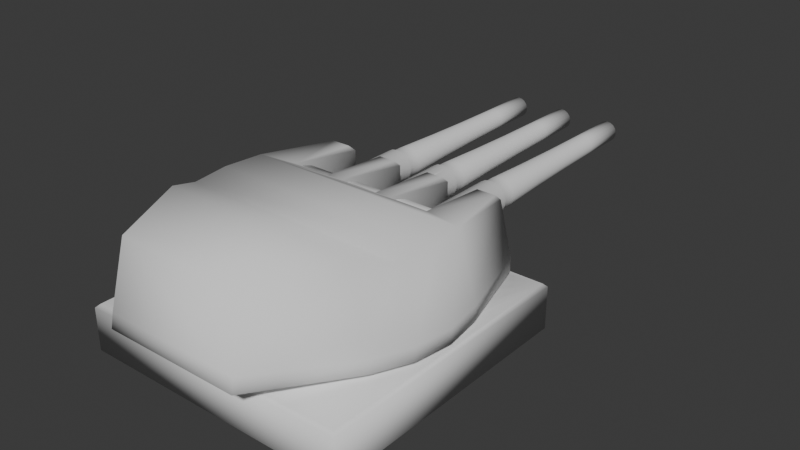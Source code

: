 # Source: Mk68_Cannon.blend  (saved by Blender 4.1.24; exported with 4.5.12 LTS)
import bpy
from mathutils import Matrix  # noqa: F401  (used for matrix-valued properties, if any)

bpy.ops.wm.read_factory_settings(use_empty=True)
scene = bpy.context.scene
scene.name = 'Scene'

# ---- collections
col_collection = bpy.data.collections.new('Collection'); scene.collection.children.link(col_collection)

# ---- world
world_world = bpy.data.worlds.new('World'); scene.world = world_world
world_world.use_nodes = True; world_world.node_tree.nodes.clear()
_N = world_world.node_tree.nodes; _L = world_world.node_tree.links
n0 = _N.new('ShaderNodeOutputWorld'); n0.name = 'World Output'; n0.location = (300, 300)
n1 = _N.new('ShaderNodeBackground'); n1.name = 'Background'; n1.location = (10, 300)
n1.inputs[0].default_value = (0.05088, 0.05088, 0.05088, 1.0)
_L.new(n1.outputs[0], n0.inputs[0])
n0.is_active_output = True
world_world.color = (0.05088, 0.05088, 0.05088)
world_world.use_sun_shadow = False
world_world.sun_shadow_jitter_overblur = 0.0

# ---- meshes
me_mk68 = bpy.data.meshes.new('Mk68')
me_mk68.from_pydata([(63.33, 63.47, 47.32), (63.33, 58.07, 53.77), (63.33, 26.92, 16.65), (63.33, 58.07, 16.65), (63.33, 63.47, 23.1), (63.33, 34.21, 57.97), (63.33, 26.92, 53.77), (63.33, 42.5, 59.43), (63.33, 50.78, 57.97), (63.33, 18.64, 31.0), (63.33, 21.52, 23.1), (63.33, 18.64, 39.42), (63.33, 21.52, 47.32), (63.33, 34.21, 12.45), (63.33, 42.5, 10.98), (63.33, 50.78, 12.45), (63.33, 66.35, 31.0), (63.33, 66.35, 39.42), (-63.3, 21.52, 47.32), (-63.3, 26.92, 53.77), (-63.3, 18.64, 39.42), (-63.3, 26.92, 16.65), (-63.3, 18.64, 31.0), (-63.3, 21.52, 23.1), (-63.3, 50.78, 57.97), (-63.3, 58.07, 53.77), (-63.3, 42.5, 59.43), (-63.3, 34.21, 57.97), (-63.3, 66.35, 31.0), (-63.3, 63.47, 23.1), (-63.3, 66.35, 39.42), (-63.3, 63.47, 47.32), (-63.3, 42.5, 10.98), (-63.3, 34.21, 12.45), (-63.3, 50.78, 12.45), (-63.3, 58.07, 16.65), (-9.516, 48.0, 120.8), (-10.75, 48.71, 118.1), (-12.23, 44.65, 118.1), (-7.06, 50.92, 120.8), (-7.979, 52.02, 118.1), (-10.82, 44.41, 120.8), (-3.752, 52.83, 120.8), (-4.241, 54.18, 118.1), (-12.23, 40.34, 118.1), (-9.516, 48.0, 128.9), (-7.06, 50.92, 128.9), (-3.752, 52.83, 128.9), (0.01072, 53.5, 120.8), (0.01072, 54.93, 118.1), (-10.82, 40.59, 120.8), (-10.82, 44.41, 128.9), (0.01072, 53.5, 128.9), (4.262, 54.18, 118.1), (8.001, 52.02, 118.1), (3.773, 52.83, 120.8), (10.78, 48.71, 118.1), (7.081, 50.92, 120.8), (12.25, 44.65, 118.1), (9.537, 48.0, 120.8), (-10.75, 36.28, 118.1), (-8.265, 47.27, 164.0), (-6.132, 49.82, 164.0), (-3.258, 51.48, 164.0), (0.01072, 52.05, 164.0), (3.773, 52.83, 128.9), (10.84, 44.41, 120.8), (12.25, 40.34, 118.1), (-9.516, 37.0, 120.8), (-10.82, 40.59, 128.9), (-9.4, 44.16, 164.0), (7.081, 50.92, 128.9), (9.537, 48.0, 128.9), (10.84, 44.41, 128.9), (10.84, 40.59, 120.8), (-7.979, 32.97, 118.1), (-7.372, 46.76, 199.1), (-5.469, 49.03, 199.1), (-2.905, 50.51, 199.1), (0.01072, 51.02, 199.1), (3.279, 51.48, 164.0), (10.84, 40.59, 128.9), (10.78, 36.28, 118.1), (-7.06, 34.07, 120.8), (-9.516, 37.0, 128.9), (-9.4, 40.84, 164.0), (-8.385, 43.98, 199.1), (-2.693, 49.93, 234.2), (-5.071, 48.55, 234.2), (6.153, 49.82, 164.0), (8.287, 47.27, 164.0), (9.422, 44.16, 164.0), (9.537, 37.0, 120.8), (9.537, 37.0, 128.9), (-4.241, 30.82, 118.1), (-6.836, 46.45, 234.2), (-1.581, 46.87, 269.3), (-2.623, 49.73, 269.3), (-2.981, 46.06, 269.3), (0.01072, 50.4, 234.2), (2.926, 50.51, 199.1), (0.01072, 47.15, 269.3), (9.422, 40.84, 164.0), (8.001, 32.97, 118.1), (-3.752, 32.16, 120.8), (-7.06, 34.07, 128.9), (-8.265, 37.72, 164.0), (-8.385, 41.02, 199.1), (-7.775, 43.87, 234.2), (-4.939, 48.39, 269.3), (0.01072, 50.2, 269.3), (5.49, 49.03, 199.1), (7.394, 46.76, 199.1), (8.406, 43.98, 199.1), (8.287, 37.72, 164.0), (7.081, 34.07, 120.8), (7.081, 34.07, 128.9), (0.01072, 30.07, 118.1), (-6.658, 46.35, 269.3), (-7.572, 43.83, 269.3), (-4.02, 44.82, 269.3), (2.715, 49.93, 234.2), (1.602, 46.87, 269.3), (8.406, 41.02, 199.1), (4.262, 30.82, 118.1), (3.773, 32.16, 120.8), (0.01072, 31.5, 120.8), (-3.752, 32.16, 128.9), (-6.132, 35.18, 164.0), (-7.372, 38.23, 199.1), (-7.775, 41.12, 234.2), (-7.572, 41.16, 269.3), (-4.572, 43.3, 269.3), (2.644, 49.73, 269.3), (5.093, 48.55, 234.2), (6.858, 46.45, 234.2), (7.797, 43.87, 234.2), (7.797, 41.12, 234.2), (7.394, 38.23, 199.1), (6.153, 35.18, 164.0), (3.773, 32.16, 128.9), (-4.572, 41.69, 269.3), (3.002, 46.06, 269.3), (6.679, 46.35, 269.3), (7.594, 43.83, 269.3), (0.01072, 31.5, 128.9), (-3.258, 33.52, 164.0), (-5.469, 35.97, 199.1), (-6.836, 38.54, 234.2), (4.041, 44.82, 269.3), (4.96, 48.39, 269.3), (7.594, 41.16, 269.3), (6.858, 38.54, 234.2), (5.49, 35.97, 199.1), (3.279, 33.52, 164.0), (-6.658, 38.65, 269.3), (-4.939, 36.6, 269.3), (4.594, 43.3, 269.3), (6.679, 38.65, 269.3), (0.01072, 32.94, 164.0), (-2.905, 34.48, 199.1), (-5.071, 36.44, 234.2), (-4.02, 40.17, 269.3), (5.093, 36.44, 234.2), (2.926, 34.48, 199.1), (-2.981, 38.93, 269.3), (4.96, 36.6, 269.3), (0.01072, 33.97, 199.1), (-2.693, 35.07, 234.2), (-2.623, 35.26, 269.3), (4.594, 41.69, 269.3), (2.715, 35.07, 234.2), (2.644, 35.26, 269.3), (4.041, 40.17, 269.3), (-1.581, 38.12, 269.3), (0.01072, 34.59, 234.2), (1.602, 38.12, 269.3), (0.01072, 37.84, 171.1), (0.01072, 37.84, 269.3), (0.01072, 34.8, 269.3), (3.002, 38.93, 269.3), (-4.572, 41.69, 171.1), (-4.572, 43.3, 171.1), (-4.02, 40.17, 171.1), (-4.02, 44.82, 171.1), (-2.981, 38.93, 171.1), (-2.981, 46.06, 171.1), (-1.581, 38.12, 171.1), (-1.581, 46.87, 171.1), (0.01072, 47.15, 171.1), (1.602, 46.87, 171.1), (1.602, 38.12, 171.1), (3.002, 46.06, 171.1), (3.002, 38.93, 171.1), (4.041, 40.17, 171.1), (4.041, 44.82, 171.1), (4.594, 41.69, 171.1), (4.594, 43.3, 171.1), (-11.95, 45.42, 58.92), (-11.79, 45.87, 58.84), (-10.75, 48.71, 58.34), (-12.23, 44.65, 59.05), (-10.25, 49.31, 58.23), (-9.017, 50.78, 57.97), (-7.979, 52.02, 57.26), (-12.23, 41.17, 59.2), (-12.23, 42.5, 59.43), (-7.365, 52.37, 57.05), (-4.241, 54.18, 56.01), (-12.23, 40.34, 59.05), (-4.214, 54.18, 56.01), (-3.607, 54.29, 55.95), (0.01072, 54.93, 55.58), (0.6265, 54.82, 55.64), (2.157, 54.55, 55.8), (4.262, 54.18, 56.01), (4.832, 53.85, 56.2), (8.001, 52.02, 57.26), (8.476, 51.45, 57.59), (9.038, 50.78, 57.97), (10.78, 48.71, 58.34), (-11.03, 37.03, 58.47), (-11.24, 37.62, 58.57), (11.05, 47.97, 58.47), (11.26, 47.37, 58.57), (12.25, 44.65, 59.05), (-10.75, 36.28, 58.34), (12.25, 43.82, 59.2), (-8.455, 33.54, 57.59), (-9.017, 34.21, 57.97), (12.25, 42.5, 59.43), (12.25, 40.34, 59.05), (-7.979, 32.97, 57.26), (11.97, 39.57, 58.92), (-4.811, 31.14, 56.2), (11.81, 39.13, 58.84), (10.78, 36.28, 58.34), (-4.241, 30.82, 56.01), (10.28, 35.68, 58.23), (-0.6051, 30.17, 55.64), (-2.135, 30.44, 55.8), (9.038, 34.21, 57.97), (8.001, 32.97, 57.26), (7.387, 32.62, 57.05), (4.262, 30.82, 56.01), (3.628, 30.7, 55.95), (0.01072, 30.07, 55.58), (4.236, 30.81, 56.01), (35.43, 41.69, 171.1), (35.43, 43.3, 269.3), (35.43, 41.69, 269.3), (35.43, 43.3, 171.1), (35.98, 40.17, 171.1), (35.98, 44.82, 269.3), (35.98, 40.17, 269.3), (35.98, 44.82, 171.1), (37.02, 38.93, 171.1), (37.02, 46.06, 269.3), (37.02, 38.93, 269.3), (37.02, 46.06, 171.1), (38.42, 38.12, 171.1), (38.42, 46.87, 269.3), (38.42, 38.12, 269.3), (40.01, 37.84, 171.1), (40.01, 37.84, 269.3), (38.42, 46.87, 171.1), (40.01, 47.15, 269.3), (40.01, 47.15, 171.1), (41.6, 46.87, 171.1), (41.6, 38.12, 269.3), (41.6, 38.12, 171.1), (41.6, 46.87, 269.3), (43.0, 38.93, 269.3), (43.0, 46.06, 171.1), (43.0, 38.93, 171.1), (44.04, 40.17, 269.3), (43.0, 46.06, 269.3), (44.04, 40.17, 171.1), (44.04, 44.82, 171.1), (44.59, 41.69, 269.3), (44.04, 44.82, 269.3), (44.59, 41.69, 171.1), (44.59, 43.3, 171.1), (44.59, 43.3, 269.3), (50.78, 36.28, 118.1), (52.25, 40.34, 118.1), (50.84, 40.59, 120.8), (49.54, 37.0, 120.8), (49.54, 37.0, 128.9), (50.84, 44.41, 120.8), (50.84, 40.59, 128.9), (49.42, 40.84, 164.0), (48.29, 37.72, 164.0), (48.0, 32.97, 118.1), (47.08, 34.07, 128.9), (44.26, 54.18, 118.1), (40.01, 54.93, 118.1), (40.01, 53.5, 120.8), (48.0, 52.02, 118.1), (43.77, 52.83, 120.8), (50.78, 48.71, 118.1), (47.08, 50.92, 120.8), (52.25, 44.65, 118.1), (49.54, 48.0, 120.8), (48.41, 41.02, 199.1), (47.39, 38.23, 199.1), (47.8, 41.12, 234.2), (47.08, 34.07, 120.8), (46.15, 35.18, 164.0), (46.86, 38.54, 234.2), (35.76, 54.18, 118.1), (50.84, 44.41, 128.9), (49.42, 44.16, 164.0), (47.59, 41.16, 269.3), (48.41, 43.98, 199.1), (47.8, 43.87, 234.2), (47.59, 43.83, 269.3), (44.26, 30.82, 118.1), (43.77, 32.16, 128.9), (45.49, 35.97, 199.1), (36.25, 52.83, 120.8), (43.77, 52.83, 128.9), (47.08, 50.92, 128.9), (49.54, 48.0, 128.9), (45.09, 36.44, 234.2), (46.68, 38.65, 269.3), (46.68, 46.35, 269.3), (43.77, 32.16, 120.8), (43.28, 33.52, 164.0), (42.64, 35.26, 269.3), (32.02, 52.02, 118.1), (40.01, 53.5, 128.9), (48.29, 47.27, 164.0), (44.96, 36.6, 269.3), (47.39, 46.76, 199.1), (46.86, 46.45, 234.2), (40.01, 30.07, 118.1), (40.01, 31.5, 128.9), (42.93, 34.48, 199.1), (42.71, 35.07, 234.2), (32.94, 50.92, 120.8), (36.25, 52.83, 128.9), (40.01, 52.05, 164.0), (43.28, 51.48, 164.0), (46.15, 49.82, 164.0), (44.96, 48.39, 269.3), (40.01, 31.5, 120.8), (40.01, 32.94, 164.0), (36.25, 32.16, 120.8), (35.76, 30.82, 118.1), (32.94, 34.07, 120.8), (32.02, 32.97, 118.1), (30.48, 37.0, 120.8), (29.25, 36.28, 118.1), (29.18, 40.59, 120.8), (27.77, 40.34, 118.1), (29.18, 44.41, 120.8), (27.77, 44.65, 118.1), (30.48, 48.0, 120.8), (29.25, 48.71, 118.1), (45.49, 49.03, 199.1), (45.09, 48.55, 234.2), (36.25, 32.16, 128.9), (36.74, 33.52, 164.0), (40.01, 33.97, 199.1), (40.01, 34.8, 269.3), (40.01, 34.59, 234.2), (32.94, 50.92, 128.9), (36.74, 51.48, 164.0), (40.01, 51.02, 199.1), (42.93, 50.51, 199.1), (42.64, 49.73, 269.3), (37.09, 34.48, 199.1), (32.94, 34.07, 128.9), (30.48, 37.0, 128.9), (29.18, 40.59, 128.9), (29.18, 44.41, 128.9), (30.48, 48.0, 128.9), (42.71, 49.93, 234.2), (33.87, 35.18, 164.0), (34.53, 35.97, 199.1), (37.31, 35.07, 234.2), (37.38, 35.26, 269.3), (33.87, 49.82, 164.0), (37.09, 50.51, 199.1), (40.01, 50.4, 234.2), (34.93, 36.44, 234.2), (31.73, 37.72, 164.0), (30.6, 40.84, 164.0), (30.6, 44.16, 164.0), (31.73, 47.27, 164.0), (40.01, 50.2, 269.3), (32.63, 38.23, 199.1), (33.16, 38.54, 234.2), (35.06, 36.6, 269.3), (34.53, 49.03, 199.1), (37.31, 49.93, 234.2), (33.34, 38.65, 269.3), (31.62, 41.02, 199.1), (31.62, 43.98, 199.1), (32.63, 46.76, 199.1), (37.38, 49.73, 269.3), (32.22, 41.12, 234.2), (32.43, 41.16, 269.3), (34.93, 48.55, 234.2), (32.43, 43.83, 269.3), (32.22, 43.87, 234.2), (33.16, 46.45, 234.2), (35.06, 48.39, 269.3), (33.34, 46.35, 269.3), (52.25, 40.34, 59.05), (51.97, 39.57, 58.92), (50.78, 36.28, 58.34), (40.63, 54.82, 55.64), (44.26, 54.18, 56.01), (44.83, 53.85, 56.2), (48.0, 52.02, 57.26), (50.78, 48.71, 58.34), (49.78, 49.89, 58.13), (49.04, 50.78, 57.97), (48.48, 51.45, 57.59), (51.05, 47.97, 58.47), (52.25, 44.65, 59.05), (52.25, 41.77, 59.31), (52.25, 42.5, 59.43), (52.25, 43.82, 59.2), (50.27, 35.68, 58.23), (36.39, 54.29, 55.95), (40.01, 54.93, 55.58), (48.0, 32.97, 57.26), (48.31, 33.35, 57.47), (49.04, 34.21, 57.97), (35.76, 54.18, 56.01), (47.39, 32.62, 57.05), (32.63, 52.37, 57.05), (44.26, 30.82, 56.01), (32.02, 52.02, 57.26), (43.63, 30.7, 55.95), (40.01, 30.07, 55.58), (39.39, 30.17, 55.64), (35.76, 30.82, 56.01), (35.19, 31.14, 56.2), (32.91, 32.46, 56.96), (32.02, 32.97, 57.26), (31.55, 33.54, 57.59), (30.98, 34.21, 57.97), (29.25, 36.28, 58.34), (28.97, 37.03, 58.47), (27.83, 40.17, 59.02), (27.77, 40.34, 59.05), (27.77, 41.17, 59.2), (27.77, 42.5, 59.43), (27.77, 44.65, 59.05), (28.05, 45.42, 58.92), (29.19, 48.55, 58.37), (29.25, 48.71, 58.34), (29.75, 49.31, 58.23), (30.98, 50.78, 57.97), (-32.89, 52.53, 56.96), (-30.96, 50.78, 57.97), (-32.0, 52.02, 57.26), (-32.61, 52.37, 57.05), (-52.23, 44.65, 59.05), (-51.03, 47.97, 58.47), (-50.75, 48.71, 58.34), (-49.02, 50.78, 57.97), (-52.23, 43.82, 59.2), (-52.23, 43.22, 59.31), (-50.75, 36.28, 58.34), (-50.25, 35.68, 58.23), (-49.76, 35.1, 58.13), (-52.23, 42.5, 59.43), (-52.23, 40.34, 59.05), (-51.95, 39.57, 58.92), (-49.02, 34.21, 57.97), (-47.98, 32.97, 57.26), (-47.37, 32.62, 57.05), (-44.24, 30.82, 56.01), (-35.74, 30.82, 56.01), (-39.37, 30.17, 55.64), (-39.99, 30.07, 55.58), (-43.61, 30.7, 55.95), (-32.0, 32.97, 57.26), (-35.17, 31.14, 56.2), (-30.96, 34.21, 57.97), (-31.52, 33.54, 57.59), (-35.74, 54.18, 56.01), (-48.29, 51.64, 57.47), (-47.98, 52.02, 57.26), (-44.81, 53.85, 56.2), (-44.24, 54.18, 56.01), (-40.61, 54.82, 55.64), (-39.99, 54.93, 55.58), (-36.37, 54.29, 55.95), (-48.45, 51.45, 57.59), (-29.72, 49.31, 58.23), (-27.81, 44.82, 59.02), (-28.03, 45.42, 58.92), (-29.22, 48.71, 58.34), (-27.75, 42.5, 59.43), (-27.75, 44.65, 59.05), (-27.75, 41.17, 59.2), (-27.75, 40.34, 59.05), (-28.95, 37.03, 58.47), (-29.17, 36.44, 58.37), (-29.22, 36.28, 58.34), (-32.0, 52.02, 118.1), (-35.74, 54.18, 118.1), (-36.23, 52.83, 120.8), (-29.22, 48.71, 118.1), (-32.92, 50.92, 120.8), (-39.99, 54.93, 118.1), (-39.99, 53.5, 120.8), (-30.46, 48.0, 120.8), (-36.23, 52.83, 128.9), (-27.75, 44.65, 118.1), (-44.24, 54.18, 118.1), (-39.99, 53.5, 128.9), (-32.92, 50.92, 128.9), (-29.16, 44.41, 120.8), (-27.75, 40.34, 118.1), (-43.75, 52.83, 120.8), (-43.75, 52.83, 128.9), (-39.99, 52.05, 164.0), (-30.46, 48.0, 128.9), (-36.72, 51.48, 164.0), (-29.16, 40.59, 120.8), (-49.52, 48.0, 120.8), (-50.75, 48.71, 118.1), (-52.23, 44.65, 118.1), (-47.06, 50.92, 120.8), (-47.98, 52.02, 118.1), (-33.85, 49.82, 164.0), (-29.16, 44.41, 128.9), (-29.22, 36.28, 118.1), (-50.82, 44.41, 120.8), (-52.23, 40.34, 118.1), (-47.06, 50.92, 128.9), (-43.26, 51.48, 164.0), (-39.99, 51.02, 199.1), (-31.71, 47.27, 164.0), (-37.07, 50.51, 199.1), (-29.16, 40.59, 128.9), (-30.46, 37.0, 120.8), (-50.82, 40.59, 120.8), (-50.82, 44.41, 128.9), (-49.52, 48.0, 128.9), (-34.51, 49.03, 199.1), (-30.58, 44.16, 164.0), (-32.0, 32.97, 118.1), (-50.75, 36.28, 118.1), (-50.82, 40.59, 128.9), (-46.13, 49.82, 164.0), (-42.91, 50.51, 199.1), (-39.99, 50.4, 234.2), (-32.61, 46.76, 199.1), (-37.29, 49.93, 234.2), (-30.58, 40.84, 164.0), (-30.46, 37.0, 128.9), (-32.92, 34.07, 120.8), (-49.52, 37.0, 120.8), (-49.52, 37.0, 128.9), (-49.4, 44.16, 164.0), (-48.27, 47.27, 164.0), (-39.99, 50.2, 269.3), (-38.4, 46.87, 269.3), (-37.36, 49.73, 269.3), (-34.91, 48.55, 234.2), (-37.0, 46.06, 269.3), (-31.59, 43.98, 199.1), (-35.74, 30.82, 118.1), (-47.98, 32.97, 118.1), (-49.4, 40.84, 164.0), (-45.47, 49.03, 199.1), (-42.69, 49.93, 234.2), (-39.99, 47.15, 269.3), (-33.14, 46.45, 234.2), (-35.96, 44.82, 269.3), (-31.59, 41.02, 199.1), (-31.71, 37.72, 164.0), (-32.92, 34.07, 128.9), (-36.23, 32.16, 120.8), (-47.06, 34.07, 120.8), (-47.06, 34.07, 128.9), (-48.27, 37.72, 164.0), (-48.38, 43.98, 199.1), (-47.37, 46.76, 199.1), (-42.62, 49.73, 269.3), (-41.58, 46.87, 269.3), (-35.04, 48.39, 269.3), (-35.41, 43.3, 269.3), (-32.2, 43.87, 234.2), (-39.99, 30.07, 118.1), (-43.75, 32.16, 120.8), (-44.24, 30.82, 118.1), (-48.38, 41.02, 199.1), (-45.07, 48.55, 234.2), (-42.98, 46.06, 269.3), (-33.32, 46.35, 269.3), (-32.2, 41.12, 234.2), (-32.61, 38.23, 199.1), (-33.85, 35.18, 164.0), (-36.23, 32.16, 128.9), (-39.99, 31.5, 120.8), (-43.75, 32.16, 128.9), (-46.13, 35.18, 164.0), (-47.37, 38.23, 199.1), (-47.78, 43.87, 234.2), (-46.84, 46.45, 234.2), (-44.94, 48.39, 269.3), (-32.41, 43.83, 269.3), (-39.99, 31.5, 128.9), (-47.78, 41.12, 234.2), (-44.02, 44.82, 269.3), (-32.41, 41.16, 269.3), (-33.14, 38.54, 234.2), (-34.51, 35.97, 199.1), (-36.72, 33.52, 164.0), (-43.26, 33.52, 164.0), (-45.47, 35.97, 199.1), (-46.84, 38.54, 234.2), (-47.57, 43.83, 269.3), (-47.57, 41.16, 269.3), (-46.66, 46.35, 269.3), (-44.57, 43.3, 269.3), (-46.66, 38.65, 269.3), (-44.57, 41.69, 269.3), (-33.32, 38.65, 269.3), (-34.91, 36.44, 234.2), (-37.07, 34.48, 199.1), (-39.99, 32.94, 164.0), (-42.91, 34.48, 199.1), (-45.07, 36.44, 234.2), (-44.94, 36.6, 269.3), (-35.04, 36.6, 269.3), (-44.02, 40.17, 269.3), (-37.36, 35.26, 269.3), (-35.41, 41.69, 269.3), (-35.96, 40.17, 269.3), (-37.29, 35.07, 234.2), (-39.99, 33.97, 199.1), (-42.69, 35.07, 234.2), (-42.98, 38.93, 269.3), (-37.0, 38.93, 269.3), (-39.99, 37.84, 171.1), (-41.58, 38.12, 269.3), (-39.99, 37.84, 269.3), (-42.62, 35.26, 269.3), (-39.99, 34.8, 269.3), (-38.4, 38.12, 269.3), (-39.99, 34.59, 234.2), (-44.57, 41.69, 171.1), (-44.57, 43.3, 171.1), (-44.02, 40.17, 171.1), (-44.02, 44.82, 171.1), (-42.98, 38.93, 171.1), (-42.98, 46.06, 171.1), (-41.58, 38.12, 171.1), (-41.58, 46.87, 171.1), (-39.99, 47.15, 171.1), (-38.4, 38.12, 171.1), (-38.4, 46.87, 171.1), (-37.0, 38.93, 171.1), (-37.0, 46.06, 171.1), (-35.96, 40.17, 171.1), (-35.96, 44.82, 171.1), (-35.41, 41.69, 171.1), (-35.41, 43.3, 171.1), (14.01, 22.5, 33.01), (14.01, 60.05, 90.28), (14.01, 69.65, 33.01), (-13.99, 22.5, 33.01), (-13.99, 22.5, 90.28), (14.01, 22.5, 90.28), (-25.99, 22.5, 33.01), (-25.99, 60.05, 90.28), (-25.99, 69.65, 33.01), (-53.99, 22.5, 33.01), (-53.99, 22.5, 90.28), (-25.99, 22.5, 90.28), (-83.41, 21.86, -53.59), (-50.04, 21.08, -122.9), (-83.41, 11.78, -53.59), (83.43, 11.78, -53.59), (95.15, 21.86, -27.8), (95.15, 11.78, -27.8), (-95.13, 21.86, -27.8), (-95.13, 11.78, -27.8), (99.17, 21.86, 0.2722), (99.17, 11.78, 0.2722), (-99.15, 21.86, 0.2722), (-99.15, 11.78, 0.2722), (95.15, 21.86, 28.34), (95.15, 11.78, 28.34), (-95.13, 21.86, 28.34), (77.26, 21.86, 90.28), (-95.13, 11.78, 28.34), (-77.24, 21.86, 90.28), (77.26, 11.78, 90.28), (-77.24, 11.78, 90.28), (83.43, 21.86, -53.59), (81.83, 70.03, -27.8), (50.06, 21.08, -122.9), (-81.81, 70.03, -27.8), (71.75, 79.63, -53.59), (-71.73, 79.63, -53.59), (50.06, 31.03, -120.9), (-50.04, 31.03, -120.9), (43.05, 79.63, -112.8), (-43.03, 79.63, -112.8), (54.01, 22.5, 33.01), (54.01, 60.05, 90.28), (54.01, 69.65, 33.01), (-67.67, 60.05, 90.28), (-53.99, 60.05, 90.28), (-53.99, 65.55, 83.74), (54.01, 22.5, 90.28), (-13.99, 65.55, 83.74), (-13.99, 60.05, 90.28), (67.69, 60.05, 90.28), (26.01, 22.5, 90.28), (26.01, 60.05, 90.28), (26.01, 69.65, 33.01), (26.01, 22.5, 33.01), (26.01, 65.55, 83.74), (14.01, 65.55, 83.74), (-13.99, 69.65, 33.01), (-25.99, 65.55, 83.74), (-53.99, 69.65, 33.01), (-68.04, 65.55, 83.74), (81.83, 70.03, 28.34), (-81.81, 70.03, 28.34), (85.29, 70.03, 0.2722), (-85.27, 70.03, 0.2722), (54.01, 65.55, 83.74), (68.07, 65.55, 83.74), (-99.99, -26.0, 100.0), (-99.99, -26.0, -99.99), (100.0, -26.0, 100.0), (100.0, -26.0, -99.99), (25.2, 18.79, 77.55), (-25.18, 18.79, 77.55), (0.01071, 18.79, 81.54), (47.93, 18.79, 65.97), (-47.91, 18.79, 65.97), (65.97, 18.79, 47.93), (65.97, 7.496, 47.93), (61.66, 7.496, 52.24), (-65.95, 18.79, 47.93), (74.78, 7.496, 30.63), (77.55, 18.79, 25.2), (77.55, 7.496, 25.2), (-77.53, 18.79, 25.2), (80.58, 7.496, 6.025), (81.54, 18.79, 0.009096), (81.54, 7.496, 0.009096), (-81.52, 18.79, 0.009096), (78.5, 7.496, -19.17), (77.55, 18.79, -25.18), (77.55, 7.496, -25.18), (-77.53, 18.79, -25.18), (68.73, 7.496, -42.48), (65.97, 18.79, -47.91), (65.97, 7.496, -47.91), (-65.95, 18.79, -47.91), (52.24, 7.496, -61.64), (-52.22, 7.496, -61.64), (-47.91, 7.496, -65.95), (-47.91, 18.79, -65.95), (47.93, 18.79, -65.95), (47.93, 7.496, -65.95), (-30.61, 7.496, -74.76), (30.63, 7.496, -74.76), (-25.18, 7.496, -77.53), (-25.18, 18.79, -77.53), (25.2, 18.79, -77.53), (25.2, 7.496, -77.53), (-6.005, 7.496, -80.56), (6.027, 7.496, -80.56), (0.01071, 7.496, -81.52), (0.01071, 18.79, -81.52), (0.01071, 7.496, 81.54), (-19.17, 7.496, 78.5), (19.19, 7.496, 78.5), (-25.18, 7.496, 77.55), (25.2, 7.496, 77.55), (-42.48, 7.496, 68.73), (42.5, 7.496, 68.73), (-47.91, 7.496, 65.97), (47.93, 7.496, 65.97), (-61.64, 7.496, 52.24), (56.95, 7.496, 56.95), (-65.95, 7.496, 47.93), (-74.76, 7.496, 30.63), (-77.53, 7.496, 25.2), (-80.56, 7.496, 6.025), (-81.52, 7.496, 0.009096), (-78.48, 7.496, -19.17), (-77.53, 7.496, -25.18), (-68.71, 7.496, -42.48), (-65.95, 7.496, -47.91), (-56.93, 7.496, -56.93), (-99.99, 4.996, -99.99), (-97.49, 7.496, 97.51), (-97.49, 7.496, -97.49), (100.0, 4.996, 100.0), (100.0, 4.996, -99.99), (97.51, 7.496, -97.49), (-99.99, 4.996, 100.0), (97.51, 7.496, 97.51)], [], [(0, 1, 2), (3, 4, 2), (5, 6, 7), (7, 6, 2), (7, 2, 8), (8, 2, 1), (9, 10, 11), (11, 10, 2), (11, 2, 12), (12, 2, 6), (13, 14, 2), (2, 14, 15), (2, 15, 3), (4, 16, 2), (2, 16, 17), (2, 17, 0), (18, 19, 20), (20, 19, 21), (20, 21, 22), (22, 21, 23), (24, 25, 26), (26, 25, 21), (26, 21, 27), (27, 21, 19), (28, 29, 30), (30, 29, 21), (30, 21, 31), (31, 21, 25), (32, 33, 34), (34, 33, 21), (34, 21, 35), (35, 21, 29), (36, 37, 38), (39, 40, 37), (36, 38, 41), (39, 37, 36), (42, 40, 39), (42, 43, 40), (41, 38, 44), (45, 36, 41), (46, 39, 36), (47, 42, 39), (48, 49, 43), (48, 43, 42), (41, 44, 50), (45, 41, 51), (46, 36, 45), (47, 39, 46), (52, 42, 47), (53, 49, 48), (52, 48, 42), (54, 53, 55), (56, 54, 57), (58, 56, 59), (50, 44, 60), (51, 41, 50), (61, 45, 51), (62, 46, 45), (63, 47, 46), (64, 52, 47), (53, 48, 55), (65, 48, 52), (54, 55, 57), (56, 57, 59), (58, 59, 66), (67, 58, 66), (50, 60, 68), (51, 50, 69), (61, 51, 70), (62, 45, 61), (63, 46, 62), (64, 47, 63), (65, 52, 64), (65, 55, 48), (71, 57, 55), (72, 59, 57), (73, 66, 59), (67, 66, 74), (68, 60, 75), (69, 50, 68), (70, 51, 69), (76, 61, 70), (77, 62, 61), (78, 63, 62), (79, 64, 63), (65, 64, 80), (71, 55, 65), (72, 57, 71), (73, 59, 72), (81, 66, 73), (82, 67, 74), (81, 74, 66), (68, 75, 83), (69, 68, 84), (70, 69, 85), (76, 70, 86), (77, 61, 76), (78, 62, 77), (87, 77, 88), (79, 63, 78), (80, 64, 79), (71, 65, 80), (72, 71, 89), (73, 72, 90), (81, 73, 91), (82, 74, 92), (93, 74, 81), (83, 75, 94), (84, 68, 83), (85, 69, 84), (86, 70, 85), (95, 76, 86), (88, 77, 76), (96, 97, 98), (87, 78, 77), (97, 87, 88), (99, 79, 78), (80, 79, 100), (71, 80, 89), (101, 97, 96), (72, 89, 90), (73, 90, 91), (81, 91, 102), (93, 81, 102), (103, 82, 92), (93, 92, 74), (83, 94, 104), (84, 83, 105), (85, 84, 106), (86, 85, 107), (95, 86, 108), (88, 76, 95), (97, 88, 109), (98, 97, 109), (99, 78, 87), (110, 87, 97), (100, 79, 99), (89, 80, 100), (101, 110, 97), (90, 89, 111), (91, 90, 112), (102, 91, 113), (93, 102, 114), (103, 92, 115), (116, 92, 93), (104, 94, 117), (105, 83, 104), (106, 84, 105), (107, 85, 106), (108, 86, 107), (118, 95, 108), (109, 88, 95), (118, 108, 119), (109, 120, 98), (110, 99, 87), (100, 99, 121), (89, 100, 111), (122, 110, 101), (90, 111, 112), (91, 112, 113), (102, 113, 123), (114, 102, 123), (116, 93, 114), (124, 103, 115), (116, 115, 92), (117, 124, 125), (104, 117, 126), (105, 104, 127), (106, 105, 128), (107, 106, 129), (108, 107, 130), (119, 108, 130), (109, 95, 118), (131, 118, 119), (120, 109, 132), (121, 99, 110), (111, 100, 121), (122, 133, 110), (112, 111, 134), (113, 112, 135), (123, 113, 136), (123, 136, 137), (114, 123, 138), (116, 114, 139), (124, 115, 125), (140, 115, 116), (117, 125, 126), (127, 104, 126), (128, 105, 127), (129, 106, 128), (130, 107, 129), (119, 130, 131), (131, 109, 118), (132, 109, 141), (121, 110, 133), (111, 121, 134), (142, 133, 122), (112, 134, 135), (113, 135, 136), (136, 143, 144), (137, 136, 144), (138, 123, 137), (139, 114, 138), (140, 116, 139), (140, 125, 115), (145, 126, 125), (127, 126, 145), (128, 127, 146), (129, 128, 147), (130, 129, 148), (131, 130, 148), (141, 109, 131), (134, 121, 133), (149, 133, 142), (135, 134, 150), (136, 135, 143), (143, 151, 144), (137, 144, 151), (138, 137, 152), (139, 138, 153), (140, 139, 154), (145, 125, 140), (146, 127, 145), (147, 128, 146), (148, 129, 147), (131, 148, 155), (156, 141, 131), (134, 133, 150), (157, 133, 149), (135, 150, 143), (151, 143, 158), (152, 137, 151), (153, 138, 152), (154, 139, 153), (145, 140, 154), (146, 145, 159), (147, 146, 160), (148, 147, 161), (155, 148, 161), (156, 131, 155), (156, 162, 141), (157, 150, 133), (158, 143, 150), (152, 151, 158), (153, 152, 163), (154, 153, 164), (145, 154, 159), (160, 146, 159), (161, 147, 160), (155, 161, 156), (156, 165, 162), (166, 150, 157), (158, 150, 166), (163, 152, 158), (164, 153, 163), (159, 154, 164), (160, 159, 167), (161, 160, 168), (156, 161, 168), (169, 165, 156), (170, 166, 157), (163, 158, 166), (164, 163, 171), (159, 164, 167), (168, 160, 167), (172, 170, 173), (156, 168, 169), (169, 174, 165), (166, 170, 172), (171, 163, 166), (167, 164, 171), (168, 167, 175), (176, 177, 178), (179, 178, 174), (172, 173, 180), (169, 168, 175), (179, 174, 169), (171, 166, 172), (167, 171, 175), (179, 176, 178), (172, 180, 176), (169, 175, 179), (175, 171, 172), (172, 176, 179), (175, 172, 179), (181, 132, 141), (181, 182, 132), (183, 181, 141), (182, 120, 132), (183, 182, 181), (183, 141, 162), (182, 184, 120), (183, 184, 182), (185, 183, 162), (184, 98, 120), (185, 184, 183), (185, 162, 165), (184, 186, 98), (185, 186, 184), (187, 185, 165), (186, 96, 98), (187, 186, 185), (187, 165, 174), (177, 174, 178), (186, 188, 96), (187, 188, 186), (177, 187, 174), (188, 101, 96), (177, 188, 187), (188, 189, 101), (177, 189, 188), (101, 189, 190), (177, 190, 189), (176, 191, 177), (101, 190, 122), (191, 190, 177), (180, 191, 176), (122, 190, 192), (191, 192, 190), (180, 193, 191), (173, 193, 180), (122, 192, 142), (193, 192, 191), (173, 194, 193), (142, 192, 195), (194, 192, 193), (170, 194, 173), (142, 195, 149), (194, 195, 192), (170, 196, 194), (149, 197, 157), (157, 196, 170), (149, 195, 197), (196, 195, 194), (157, 197, 196), (195, 196, 197), (198, 37, 199), (199, 37, 200), (38, 37, 201), (201, 37, 198), (37, 40, 200), (200, 40, 202), (202, 40, 203), (203, 40, 204), (205, 38, 206), (206, 38, 201), (207, 43, 208), (40, 43, 204), (204, 43, 207), (44, 38, 209), (209, 38, 205), (208, 43, 210), (210, 43, 49), (210, 49, 211), (211, 49, 212), (213, 53, 214), (214, 53, 215), (216, 54, 217), (218, 56, 219), (219, 56, 220), (221, 44, 222), (222, 44, 209), (49, 53, 212), (212, 53, 213), (53, 54, 215), (215, 54, 216), (54, 56, 217), (217, 56, 218), (56, 58, 220), (220, 58, 223), (223, 58, 224), (224, 58, 225), (60, 44, 226), (226, 44, 221), (58, 67, 225), (225, 67, 227), (228, 60, 229), (229, 60, 226), (227, 67, 230), (230, 67, 231), (75, 60, 232), (232, 60, 228), (67, 82, 231), (231, 82, 233), (234, 75, 232), (233, 82, 235), (235, 82, 236), (94, 75, 237), (237, 75, 234), (82, 103, 236), (236, 103, 238), (239, 94, 240), (240, 94, 237), (238, 103, 241), (241, 103, 242), (243, 124, 244), (245, 117, 246), (117, 94, 246), (246, 94, 239), (103, 124, 242), (242, 124, 243), (244, 124, 247), (247, 124, 117), (247, 117, 245), (248, 249, 250), (248, 251, 249), (252, 248, 250), (251, 253, 249), (252, 251, 248), (252, 250, 254), (251, 255, 253), (252, 255, 251), (256, 252, 254), (255, 257, 253), (256, 255, 252), (256, 254, 258), (255, 259, 257), (256, 259, 255), (260, 256, 258), (259, 261, 257), (260, 259, 256), (260, 258, 262), (263, 262, 264), (259, 265, 261), (260, 265, 259), (263, 260, 262), (265, 266, 261), (263, 265, 260), (265, 267, 266), (263, 267, 265), (266, 267, 268), (263, 268, 267), (269, 270, 263), (266, 268, 271), (270, 268, 263), (272, 270, 269), (271, 268, 273), (270, 273, 268), (272, 274, 270), (275, 274, 272), (271, 273, 276), (274, 273, 270), (275, 277, 274), (276, 273, 278), (277, 273, 274), (279, 277, 275), (276, 278, 280), (277, 278, 273), (279, 281, 277), (280, 282, 283), (283, 281, 279), (280, 278, 282), (281, 278, 277), (283, 282, 281), (278, 281, 282), (284, 285, 286), (284, 286, 287), (288, 287, 286), (285, 289, 286), (288, 286, 290), (288, 291, 292), (293, 284, 287), (294, 287, 288), (294, 288, 292), (295, 296, 297), (298, 295, 299), (300, 298, 301), (302, 300, 303), (285, 302, 289), (290, 286, 289), (288, 290, 291), (292, 291, 304), (305, 304, 306), (293, 287, 307), (294, 307, 287), (292, 304, 305), (294, 292, 308), (305, 306, 309), (297, 296, 310), (295, 297, 299), (298, 299, 301), (300, 301, 303), (302, 303, 289), (290, 289, 311), (290, 312, 291), (309, 306, 313), (291, 314, 304), (304, 315, 306), (306, 316, 313), (317, 293, 307), (318, 307, 294), (308, 292, 305), (318, 294, 308), (319, 305, 309), (297, 310, 320), (321, 299, 297), (322, 301, 299), (323, 303, 301), (311, 289, 303), (290, 311, 312), (324, 309, 325), (291, 312, 314), (309, 313, 325), (304, 314, 315), (326, 313, 316), (306, 315, 316), (317, 307, 327), (318, 327, 307), (308, 305, 319), (318, 308, 328), (319, 309, 324), (329, 279, 275), (320, 310, 330), (331, 297, 320), (321, 297, 331), (322, 299, 321), (323, 301, 322), (311, 303, 323), (311, 332, 312), (324, 325, 333), (312, 334, 314), (313, 326, 325), (314, 335, 315), (315, 326, 316), (336, 317, 327), (337, 327, 318), (328, 308, 319), (337, 318, 328), (338, 319, 324), (329, 275, 272), (333, 279, 329), (339, 324, 333), (320, 330, 340), (331, 320, 341), (321, 331, 342), (322, 321, 343), (323, 322, 344), (311, 323, 332), (312, 332, 334), (325, 345, 333), (279, 333, 283), (314, 334, 335), (325, 326, 345), (315, 335, 326), (336, 327, 346), (337, 346, 327), (328, 319, 338), (337, 328, 347), (338, 324, 339), (329, 272, 269), (339, 333, 329), (348, 349, 336), (350, 351, 349), (352, 353, 351), (354, 355, 353), (356, 357, 355), (358, 359, 357), (340, 330, 359), (341, 320, 340), (342, 331, 341), (321, 342, 343), (322, 343, 344), (323, 344, 332), (332, 360, 334), (333, 345, 283), (334, 361, 335), (335, 345, 326), (348, 336, 346), (362, 346, 337), (347, 328, 338), (363, 337, 347), (269, 263, 264), (364, 338, 339), (329, 269, 365), (366, 339, 329), (350, 349, 348), (352, 351, 350), (354, 353, 352), (356, 355, 354), (358, 357, 356), (340, 359, 358), (341, 340, 367), (342, 341, 368), (343, 342, 369), (344, 343, 370), (332, 344, 360), (334, 360, 361), (283, 345, 371), (335, 361, 345), (283, 371, 280), (362, 348, 346), (363, 362, 337), (347, 338, 364), (372, 363, 347), (365, 269, 264), (364, 339, 366), (366, 329, 365), (373, 350, 348), (374, 352, 350), (375, 354, 352), (376, 356, 354), (377, 358, 356), (367, 340, 358), (368, 341, 367), (369, 342, 368), (343, 369, 370), (344, 370, 360), (360, 378, 361), (361, 371, 345), (280, 371, 276), (373, 348, 362), (379, 362, 363), (372, 347, 364), (380, 363, 372), (365, 264, 262), (381, 364, 366), (382, 366, 365), (374, 350, 373), (375, 352, 374), (376, 354, 375), (377, 356, 376), (367, 358, 377), (368, 367, 383), (369, 368, 384), (370, 369, 385), (360, 370, 378), (361, 378, 371), (276, 371, 271), (379, 373, 362), (380, 379, 363), (381, 372, 364), (386, 380, 372), (365, 262, 382), (382, 381, 366), (387, 374, 373), (388, 375, 374), (389, 376, 375), (390, 377, 376), (383, 367, 377), (384, 368, 383), (385, 369, 384), (370, 385, 378), (378, 391, 371), (271, 371, 391), (387, 373, 379), (392, 379, 380), (386, 372, 381), (393, 380, 386), (382, 262, 258), (394, 381, 382), (388, 374, 387), (389, 375, 388), (390, 376, 389), (383, 377, 390), (384, 383, 395), (385, 384, 396), (378, 385, 391), (271, 391, 266), (392, 387, 379), (393, 392, 380), (394, 386, 381), (397, 393, 386), (382, 258, 394), (398, 388, 387), (399, 389, 388), (400, 390, 389), (395, 383, 390), (396, 384, 395), (391, 385, 396), (266, 391, 401), (266, 401, 261), (398, 387, 392), (402, 392, 393), (403, 393, 397), (397, 386, 394), (394, 258, 254), (399, 388, 398), (400, 389, 399), (395, 390, 400), (396, 395, 404), (391, 396, 401), (261, 401, 257), (402, 398, 392), (403, 402, 393), (397, 405, 403), (394, 405, 397), (394, 254, 250), (406, 399, 398), (407, 400, 399), (404, 395, 400), (401, 396, 404), (257, 401, 408), (406, 398, 402), (405, 402, 403), (408, 253, 257), (250, 405, 394), (407, 399, 406), (404, 400, 407), (401, 404, 408), (405, 406, 402), (253, 408, 249), (405, 250, 249), (409, 407, 406), (408, 404, 407), (409, 406, 405), (249, 408, 405), (408, 407, 409), (405, 408, 409), (285, 284, 410), (410, 284, 411), (411, 284, 412), (413, 295, 414), (415, 298, 416), (417, 418, 300), (300, 418, 419), (300, 419, 420), (421, 302, 422), (410, 423, 285), (285, 423, 424), (285, 424, 425), (284, 293, 412), (412, 293, 426), (427, 296, 428), (296, 295, 428), (428, 295, 413), (295, 298, 414), (414, 298, 415), (298, 300, 416), (416, 300, 420), (300, 302, 417), (417, 302, 421), (302, 285, 422), (422, 285, 425), (429, 430, 293), (293, 430, 431), (293, 431, 426), (310, 296, 432), (432, 296, 427), (293, 317, 429), (429, 317, 433), (434, 310, 432), (433, 317, 435), (330, 310, 436), (436, 310, 434), (317, 336, 435), (435, 336, 437), (437, 336, 438), (439, 349, 440), (441, 351, 442), (442, 351, 443), (444, 353, 445), (445, 353, 446), (447, 355, 448), (448, 355, 449), (450, 357, 451), (451, 357, 452), (453, 359, 454), (454, 359, 455), (456, 330, 457), (457, 330, 436), (336, 349, 438), (438, 349, 439), (349, 351, 440), (440, 351, 441), (351, 353, 443), (443, 353, 444), (353, 355, 446), (446, 355, 447), (355, 357, 449), (449, 357, 450), (357, 359, 452), (452, 359, 453), (359, 330, 455), (455, 330, 456), (16, 30, 17), (17, 30, 31), (16, 28, 30), (17, 31, 0), (29, 28, 16), (0, 31, 25), (29, 16, 4), (0, 25, 1), (35, 29, 4), (35, 4, 3), (208, 210, 458), (459, 203, 460), (460, 203, 204), (458, 461, 208), (208, 461, 460), (208, 460, 207), (207, 460, 204), (34, 35, 3), (462, 463, 24), (24, 463, 464), (24, 464, 465), (462, 24, 466), (466, 24, 26), (466, 26, 467), (34, 3, 15), (32, 34, 15), (468, 27, 469), (469, 27, 470), (471, 26, 472), (472, 26, 27), (472, 27, 473), (473, 27, 468), (32, 15, 14), (33, 32, 14), (19, 240, 237), (474, 27, 475), (475, 27, 19), (475, 19, 476), (476, 19, 477), (478, 479, 237), (237, 479, 480), (237, 480, 19), (19, 480, 481), (19, 481, 477), (234, 482, 237), (237, 482, 483), (237, 483, 478), (228, 229, 484), (234, 232, 482), (482, 232, 228), (482, 228, 485), (485, 228, 484), (33, 14, 13), (437, 438, 6), (6, 438, 246), (6, 246, 19), (19, 246, 239), (19, 239, 240), (5, 430, 6), (6, 430, 429), (429, 433, 6), (6, 433, 435), (6, 435, 437), (438, 439, 246), (246, 439, 440), (246, 440, 245), (245, 440, 441), (245, 441, 247), (247, 441, 442), (21, 33, 13), (6, 19, 18), (21, 13, 2), (6, 18, 12), (23, 21, 2), (12, 18, 20), (23, 2, 10), (12, 20, 11), (22, 23, 10), (20, 9, 11), (22, 10, 9), (20, 22, 9), (486, 212, 1), (1, 212, 213), (1, 213, 214), (25, 24, 487), (487, 488, 25), (25, 488, 489), (25, 489, 490), (490, 491, 25), (25, 491, 492), (25, 492, 1), (1, 492, 493), (1, 493, 486), (458, 210, 486), (486, 210, 211), (486, 211, 212), (487, 24, 494), (494, 24, 465), (495, 200, 459), (459, 200, 202), (459, 202, 203), (496, 199, 497), (497, 199, 200), (497, 200, 498), (498, 200, 495), (499, 206, 500), (500, 206, 201), (201, 198, 500), (500, 198, 199), (500, 199, 496), (467, 26, 471), (206, 499, 205), (205, 499, 501), (205, 501, 209), (209, 501, 502), (209, 502, 222), (222, 502, 503), (222, 503, 504), (222, 504, 221), (221, 504, 505), (221, 505, 226), (226, 505, 484), (226, 484, 229), (470, 27, 474), (242, 243, 442), (442, 243, 244), (442, 244, 247), (445, 241, 444), (444, 241, 242), (444, 242, 443), (443, 242, 442), (457, 219, 456), (456, 219, 455), (224, 454, 223), (223, 454, 455), (223, 455, 220), (220, 455, 219), (418, 417, 8), (8, 417, 421), (424, 7, 425), (425, 7, 8), (425, 8, 422), (422, 8, 421), (235, 448, 449), (451, 230, 450), (450, 230, 231), (450, 231, 449), (449, 231, 233), (449, 233, 235), (241, 445, 446), (448, 235, 447), (447, 235, 236), (447, 236, 446), (446, 236, 238), (446, 238, 241), (1, 214, 215), (1, 414, 415), (217, 432, 216), (216, 432, 215), (432, 427, 215), (215, 427, 428), (215, 428, 1), (1, 428, 413), (1, 413, 414), (419, 8, 420), (420, 8, 1), (420, 1, 416), (416, 1, 415), (219, 457, 218), (218, 457, 436), (218, 436, 217), (217, 436, 434), (217, 434, 432), (430, 5, 431), (418, 8, 419), (454, 224, 453), (453, 224, 452), (230, 451, 227), (227, 451, 452), (227, 452, 225), (225, 452, 224), (423, 7, 424), (426, 431, 5), (7, 423, 5), (5, 423, 410), (410, 411, 5), (5, 411, 412), (5, 412, 426), (506, 507, 508), (509, 506, 510), (506, 508, 510), (507, 511, 512), (507, 512, 508), (509, 510, 513), (510, 508, 514), (515, 509, 513), (512, 511, 516), (508, 512, 517), (508, 517, 514), (513, 510, 518), (510, 514, 518), (515, 513, 519), (520, 515, 519), (512, 516, 521), (512, 522, 517), (514, 517, 523), (513, 518, 524), (518, 514, 525), (519, 513, 524), (520, 519, 526), (527, 528, 529), (530, 531, 528), (521, 516, 531), (512, 521, 522), (523, 517, 522), (514, 523, 525), (524, 518, 532), (518, 525, 532), (519, 524, 533), (526, 519, 533), (534, 520, 526), (535, 529, 536), (527, 529, 535), (530, 528, 527), (521, 531, 530), (521, 537, 522), (523, 522, 538), (525, 523, 539), (524, 532, 540), (532, 525, 541), (533, 524, 540), (526, 533, 542), (534, 526, 543), (535, 536, 544), (527, 535, 545), (530, 527, 546), (521, 530, 537), (538, 522, 537), (539, 523, 538), (525, 539, 541), (540, 532, 547), (532, 541, 547), (533, 540, 548), (542, 533, 548), (543, 526, 542), (549, 534, 543), (544, 536, 550), (535, 544, 551), (535, 551, 545), (527, 545, 546), (530, 546, 537), (538, 537, 552), (539, 538, 553), (541, 539, 554), (540, 547, 555), (547, 541, 556), (548, 540, 555), (542, 548, 557), (543, 542, 558), (549, 543, 559), (544, 550, 560), (544, 561, 551), (562, 545, 551), (563, 546, 545), (552, 537, 546), (553, 538, 552), (554, 539, 553), (541, 554, 556), (564, 565, 566), (555, 547, 567), (556, 564, 566), (547, 556, 567), (568, 566, 565), (548, 555, 569), (557, 548, 569), (558, 542, 557), (559, 543, 558), (570, 549, 559), (560, 550, 571), (544, 560, 561), (572, 551, 561), (562, 551, 572), (563, 545, 562), (552, 546, 563), (553, 552, 573), (554, 553, 574), (556, 554, 564), (565, 564, 575), (555, 567, 576), (567, 556, 566), (577, 566, 568), (569, 555, 576), (557, 569, 578), (558, 557, 579), (559, 558, 580), (570, 559, 581), (560, 571, 582), (560, 583, 561), (572, 561, 584), (585, 562, 572), (586, 563, 562), (573, 552, 563), (574, 553, 573), (564, 554, 574), (575, 564, 587), (575, 587, 588), (576, 567, 589), (567, 566, 589), (590, 566, 577), (569, 576, 591), (578, 569, 591), (579, 557, 578), (580, 558, 579), (581, 559, 580), (592, 570, 581), (593, 594, 592), (582, 571, 594), (560, 582, 583), (584, 561, 583), (595, 572, 584), (585, 572, 595), (586, 562, 585), (573, 563, 586), (574, 573, 596), (564, 574, 587), (588, 587, 597), (576, 589, 598), (590, 589, 566), (591, 576, 598), (578, 591, 599), (579, 578, 600), (580, 579, 601), (581, 580, 602), (592, 581, 603), (593, 592, 603), (582, 594, 593), (582, 604, 583), (584, 583, 605), (595, 584, 606), (607, 585, 595), (608, 586, 585), (596, 573, 586), (587, 574, 596), (597, 587, 609), (590, 598, 589), (591, 598, 610), (599, 591, 610), (600, 578, 599), (601, 579, 600), (602, 580, 601), (603, 581, 602), (593, 603, 611), (582, 593, 604), (605, 583, 604), (606, 584, 605), (612, 595, 606), (607, 595, 612), (608, 585, 607), (596, 586, 608), (587, 596, 609), (597, 609, 613), (598, 590, 610), (599, 610, 614), (600, 599, 615), (601, 600, 616), (602, 601, 617), (603, 602, 611), (593, 611, 604), (605, 604, 618), (606, 605, 619), (612, 606, 620), (621, 607, 612), (621, 612, 622), (623, 608, 607), (609, 596, 608), (613, 609, 624), (590, 614, 610), (615, 599, 614), (616, 600, 615), (617, 601, 616), (611, 602, 617), (618, 604, 611), (619, 605, 618), (620, 606, 619), (622, 612, 620), (623, 607, 621), (625, 621, 622), (609, 608, 623), (624, 609, 626), (614, 590, 627), (615, 614, 627), (616, 615, 628), (617, 616, 629), (611, 617, 630), (618, 611, 630), (619, 618, 631), (620, 619, 632), (622, 620, 625), (625, 623, 621), (633, 609, 623), (633, 626, 609), (627, 590, 634), (628, 615, 627), (629, 616, 628), (630, 617, 629), (631, 618, 630), (632, 619, 631), (625, 620, 632), (633, 623, 625), (633, 635, 626), (636, 637, 638), (634, 590, 637), (628, 627, 634), (629, 628, 639), (630, 629, 640), (631, 630, 640), (632, 631, 641), (625, 632, 633), (633, 642, 635), (636, 638, 643), (634, 637, 636), (639, 628, 634), (640, 629, 639), (644, 645, 646), (641, 631, 640), (633, 632, 641), (647, 642, 633), (648, 649, 646), (636, 643, 649), (639, 634, 636), (640, 639, 650), (647, 645, 642), (648, 646, 645), (641, 640, 650), (633, 641, 647), (636, 649, 648), (650, 639, 636), (648, 645, 647), (647, 641, 650), (650, 636, 648), (647, 650, 648), (651, 624, 626), (651, 652, 624), (653, 651, 626), (652, 613, 624), (653, 652, 651), (653, 626, 635), (652, 654, 613), (653, 654, 652), (655, 653, 635), (654, 597, 613), (655, 654, 653), (655, 635, 642), (654, 656, 597), (655, 656, 654), (657, 655, 642), (656, 588, 597), (657, 656, 655), (657, 642, 645), (656, 658, 588), (657, 658, 656), (644, 657, 645), (658, 575, 588), (644, 658, 657), (649, 644, 646), (658, 659, 575), (644, 659, 658), (649, 660, 644), (575, 659, 661), (660, 659, 644), (643, 660, 649), (575, 661, 565), (660, 661, 659), (643, 662, 660), (565, 661, 663), (662, 661, 660), (638, 662, 643), (565, 663, 568), (662, 663, 661), (638, 664, 662), (568, 663, 665), (664, 663, 662), (637, 664, 638), (568, 665, 577), (664, 665, 663), (637, 666, 664), (577, 667, 590), (590, 666, 637), (577, 665, 667), (666, 665, 664), (590, 667, 666), (665, 666, 667), (460, 506, 459), (459, 506, 495), (486, 507, 458), (458, 507, 461), (461, 507, 460), (460, 507, 506), (495, 506, 498), (498, 506, 509), (498, 509, 497), (492, 511, 493), (493, 511, 486), (486, 511, 507), (497, 509, 496), (496, 509, 515), (496, 515, 500), (500, 515, 499), (499, 515, 501), (491, 516, 492), (492, 516, 511), (501, 515, 502), (502, 515, 520), (464, 528, 465), (465, 528, 494), (490, 516, 491), (488, 531, 489), (502, 520, 503), (462, 529, 463), (463, 529, 464), (464, 529, 528), (494, 528, 487), (487, 528, 531), (487, 531, 488), (489, 531, 490), (490, 531, 516), (534, 505, 520), (520, 505, 504), (520, 504, 503), (466, 536, 462), (462, 536, 529), (505, 534, 484), (484, 534, 485), (466, 467, 536), (536, 467, 471), (536, 471, 472), (485, 534, 482), (482, 534, 549), (473, 550, 472), (472, 550, 536), (482, 549, 483), (468, 550, 473), (483, 549, 478), (478, 549, 570), (469, 571, 468), (468, 571, 550), (478, 570, 479), (480, 592, 481), (469, 470, 571), (571, 470, 474), (571, 474, 475), (477, 594, 476), (479, 570, 480), (480, 570, 592), (481, 592, 477), (477, 592, 594), (476, 594, 475), (475, 594, 571), (668, 669, 670), (670, 671, 668), (671, 672, 673), (669, 668, 673), (671, 673, 668), (674, 675, 676), (676, 677, 674), (677, 678, 679), (675, 674, 679), (677, 679, 674), (680, 681, 682), (681, 683, 682), (683, 684, 685), (685, 682, 683), (686, 682, 687), (685, 688, 689), (682, 685, 687), (690, 686, 687), (687, 685, 689), (690, 687, 691), (689, 692, 693), (687, 689, 691), (694, 690, 691), (693, 692, 695), (691, 689, 693), (694, 691, 696), (697, 694, 696), (693, 695, 698), (691, 693, 696), (697, 696, 699), (696, 693, 698), (696, 698, 699), (683, 700, 684), (686, 680, 682), (700, 701, 684), (702, 700, 683), (681, 702, 683), (703, 680, 686), (700, 704, 701), (701, 705, 703), (706, 704, 700), (702, 706, 700), (707, 702, 681), (680, 707, 681), (703, 705, 680), (701, 704, 705), (706, 708, 704), (707, 706, 702), (705, 707, 680), (708, 705, 704), (707, 708, 706), (705, 709, 707), (708, 709, 705), (707, 709, 708), (710, 711, 712), (713, 714, 715), (711, 710, 716), (717, 675, 718), (713, 678, 714), (699, 713, 697), (716, 719, 711), (719, 698, 695), (675, 672, 718), (699, 678, 713), (698, 719, 716), (679, 672, 675), (699, 679, 678), (698, 716, 699), (699, 672, 679), (699, 716, 720), (699, 673, 672), (699, 720, 673), (673, 720, 669), (669, 720, 721), (720, 722, 721), (712, 722, 723), (722, 720, 723), (720, 716, 710), (712, 723, 710), (720, 710, 723), (669, 721, 724), (669, 724, 725), (721, 722, 724), (670, 669, 725), (722, 725, 724), (725, 722, 670), (718, 726, 717), (670, 726, 671), (672, 726, 718), (726, 672, 671), (717, 727, 675), (676, 675, 727), (726, 727, 717), (727, 726, 676), (714, 728, 715), (676, 728, 677), (678, 728, 714), (728, 678, 677), (713, 715, 729), (695, 730, 719), (713, 694, 697), (731, 713, 729), (728, 729, 715), (730, 695, 692), (689, 688, 692), (694, 713, 731), (728, 731, 729), (688, 730, 692), (731, 690, 694), (731, 728, 730), (688, 732, 730), (685, 684, 688), (731, 733, 690), (732, 731, 730), (684, 732, 688), (733, 686, 690), (732, 733, 731), (684, 701, 732), (733, 703, 686), (701, 733, 732), (733, 701, 703), (712, 711, 734), (711, 735, 734), (711, 719, 735), (735, 712, 734), (719, 730, 735), (730, 712, 735), (728, 676, 730), (730, 676, 726), (726, 670, 730), (730, 670, 722), (730, 722, 712), (736, 737, 738), (738, 737, 739), (740, 741, 742), (743, 741, 740), (743, 744, 741), (745, 744, 743), (745, 743, 746), (746, 743, 747), (745, 748, 744), (746, 749, 745), (750, 748, 745), (750, 745, 751), (751, 745, 749), (750, 752, 748), (751, 753, 750), (754, 752, 750), (754, 750, 755), (755, 750, 753), (754, 756, 752), (755, 757, 754), (758, 756, 754), (758, 754, 759), (759, 754, 757), (758, 760, 756), (759, 761, 758), (762, 760, 758), (762, 758, 763), (763, 758, 761), (762, 764, 760), (763, 765, 762), (766, 764, 767), (767, 764, 768), (769, 764, 762), (769, 762, 770), (770, 762, 765), (771, 767, 768), (769, 768, 764), (770, 772, 769), (771, 768, 773), (773, 768, 774), (775, 768, 769), (775, 769, 776), (776, 769, 772), (777, 773, 774), (775, 774, 768), (776, 778, 775), (777, 774, 779), (779, 774, 780), (774, 775, 780), (780, 775, 779), (779, 775, 778), (781, 742, 782), (783, 742, 781), (742, 741, 782), (782, 741, 784), (785, 740, 783), (783, 740, 742), (784, 741, 786), (787, 740, 785), (741, 744, 786), (786, 744, 788), (789, 743, 787), (787, 743, 740), (788, 744, 790), (747, 743, 791), (791, 743, 789), (744, 748, 790), (790, 748, 792), (792, 748, 793), (748, 752, 793), (793, 752, 794), (794, 752, 795), (752, 756, 795), (795, 756, 796), (796, 756, 797), (756, 760, 797), (797, 760, 798), (798, 760, 799), (760, 764, 799), (799, 764, 800), (800, 764, 801), (801, 764, 766), (802, 803, 804), (805, 806, 807), (806, 802, 804), (806, 804, 807), (739, 806, 805), (738, 805, 808), (739, 805, 738), (805, 807, 809), (802, 808, 803), (808, 805, 809), (808, 809, 803), (802, 806, 739), (802, 739, 737), (738, 808, 736), (808, 802, 737), (808, 737, 736), (798, 799, 804), (804, 799, 800), (804, 800, 801), (791, 789, 809), (809, 789, 787), (809, 787, 785), (790, 792, 803), (803, 792, 793), (803, 793, 794), (794, 795, 803), (803, 795, 796), (803, 796, 804), (804, 796, 797), (804, 797, 798), (784, 786, 803), (803, 786, 788), (803, 788, 790), (785, 783, 809), (809, 783, 781), (809, 781, 803), (803, 781, 782), (803, 782, 784), (804, 801, 766), (766, 767, 804), (804, 767, 771), (804, 771, 773), (809, 751, 749), (749, 746, 809), (809, 746, 747), (809, 747, 791), (776, 772, 807), (807, 772, 770), (807, 770, 765), (765, 763, 807), (807, 763, 761), (807, 761, 759), (759, 757, 807), (807, 757, 755), (807, 755, 809), (809, 755, 753), (809, 753, 751), (773, 777, 804), (804, 777, 779), (804, 779, 807), (807, 779, 778), (807, 778, 776)])
me_mk68.polygons.foreach_set('use_smooth', [True] * 1608)
me_mk68.update()

# ---- objects
ob_mk68 = bpy.data.objects.new('Mk68', me_mk68)

# ---- transforms, parenting, visibility, modifiers, constraints
ob_mk68.location = (1.11e-16, -9.313e-10, 2.98e-08)
ob_mk68.rotation_euler = (1.571, 0.0, 3.142)
ob_mk68.scale = (0.01, 0.01, 0.01)

# ---- collection membership
col_collection.objects.link(ob_mk68)

# ---- scene / render settings (as saved in the file)
scene.frame_start = 1; scene.frame_end = 250; scene.frame_set(1)
scene.render.engine = 'BLENDER_EEVEE_NEXT'
scene.cycles.sampling_pattern = 'TABULATED_SOBOL'
scene.eevee.ray_tracing_options.trace_max_roughness = 0.0
bpy.context.view_layer.update()

# ---- added for rendering (the .blend has no active camera and no usable light): camera, sun
cam_auto = bpy.data.cameras.new('AutoCamera')
cam_auto.lens = 50.0
cam_auto.sensor_width = 36.0
cam_auto.clip_end = 1000.0
ob_auto_camera = bpy.data.objects.new('AutoCamera', cam_auto)
scene.collection.objects.link(ob_auto_camera)
ob_auto_camera.location = (4.18897, -4.29451, 3.61937)
ob_auto_camera.rotation_euler = (1.09748, -7.21219e-08, 0.694738)
scene.camera = ob_auto_camera
light_auto_sun = bpy.data.lights.new('AutoSun', 'SUN')
light_auto_sun.energy = 3.0
light_auto_sun.angle = 0.0523599
ob_auto_sun = bpy.data.objects.new('AutoSun', light_auto_sun)
scene.collection.objects.link(ob_auto_sun)
ob_auto_sun.rotation_euler = (0.872665, 0.174533, 0.523599)
bpy.context.view_layer.update()

